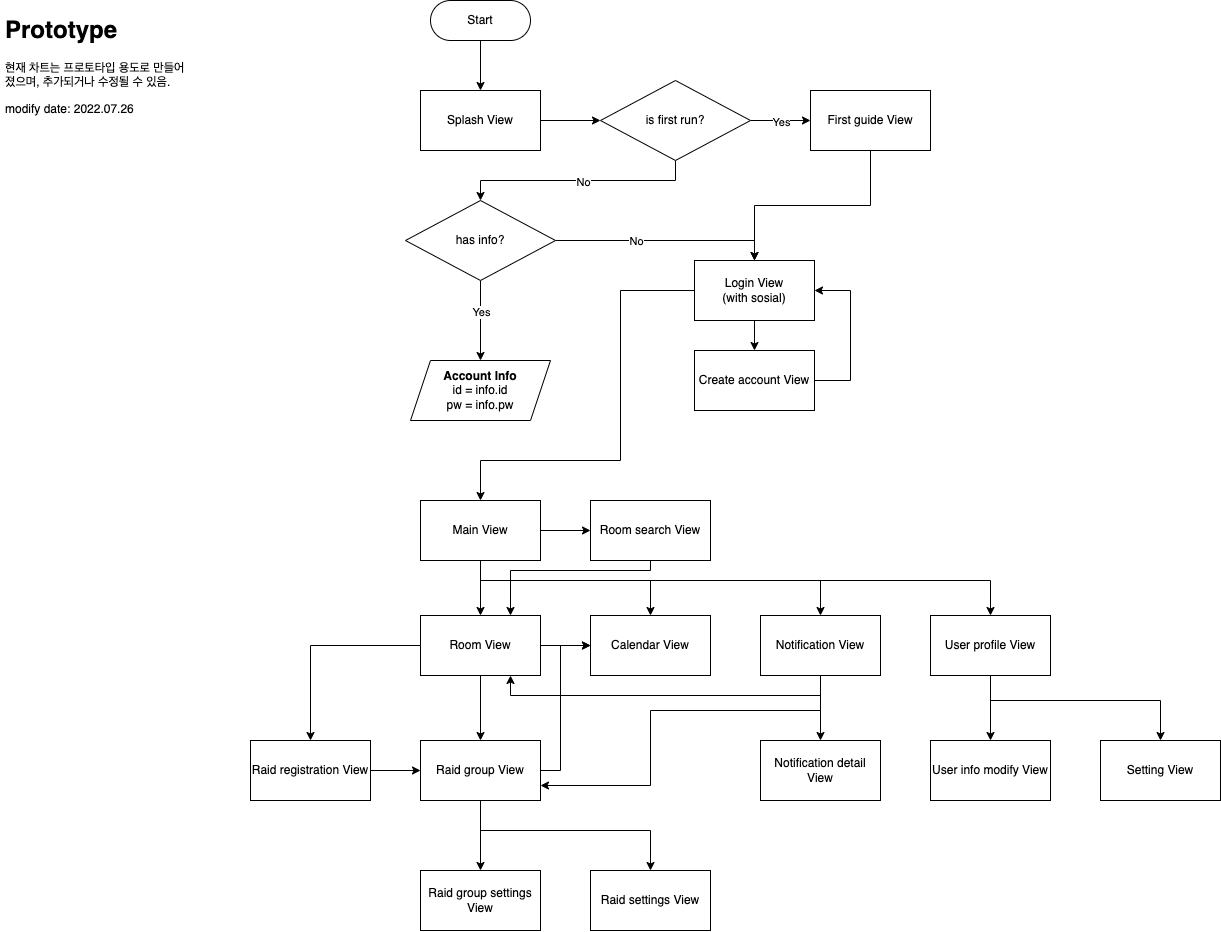

The diagram above was exported from draw.io. Its source (the exported page's mxGraphModel, read from the mxfile embedded in the PNG):
<mxGraphModel dx="3204" dy="1282" grid="1" gridSize="10" guides="1" tooltips="1" connect="1" arrows="1" fold="1" page="1" pageScale="1" pageWidth="827" pageHeight="1169" math="0" shadow="0">
  <root>
    <mxCell id="0" />
    <mxCell id="1" parent="0" />
    <mxCell id="8PaBlLevtACu32KRTX6n-62" style="edgeStyle=orthogonalEdgeStyle;rounded=0;orthogonalLoop=1;jettySize=auto;html=1;" edge="1" parent="1" source="8PaBlLevtACu32KRTX6n-1" target="8PaBlLevtACu32KRTX6n-22">
      <mxGeometry relative="1" as="geometry" />
    </mxCell>
    <mxCell id="8PaBlLevtACu32KRTX6n-1" value="Start" style="rounded=1;whiteSpace=wrap;html=1;arcSize=50;" vertex="1" parent="1">
      <mxGeometry x="-270" y="60" width="100" height="40" as="geometry" />
    </mxCell>
    <mxCell id="8PaBlLevtACu32KRTX6n-15" style="edgeStyle=orthogonalEdgeStyle;rounded=0;orthogonalLoop=1;jettySize=auto;html=1;" edge="1" parent="1" source="8PaBlLevtACu32KRTX6n-2" target="8PaBlLevtACu32KRTX6n-12">
      <mxGeometry relative="1" as="geometry" />
    </mxCell>
    <mxCell id="8PaBlLevtACu32KRTX6n-17" style="edgeStyle=orthogonalEdgeStyle;rounded=0;orthogonalLoop=1;jettySize=auto;html=1;" edge="1" parent="1" source="8PaBlLevtACu32KRTX6n-2" target="8PaBlLevtACu32KRTX6n-14">
      <mxGeometry relative="1" as="geometry">
        <Array as="points">
          <mxPoint x="-80" y="350" />
          <mxPoint x="-80" y="520" />
          <mxPoint x="-220" y="520" />
        </Array>
      </mxGeometry>
    </mxCell>
    <mxCell id="8PaBlLevtACu32KRTX6n-2" value="Login View&lt;br&gt;(with sosial)" style="rounded=0;whiteSpace=wrap;html=1;" vertex="1" parent="1">
      <mxGeometry x="-6" y="320" width="120" height="60" as="geometry" />
    </mxCell>
    <mxCell id="8PaBlLevtACu32KRTX6n-3" value="&lt;b&gt;Account Info&lt;/b&gt;&lt;br&gt;id = info.id&lt;br&gt;pw = info.pw" style="shape=parallelogram;perimeter=parallelogramPerimeter;whiteSpace=wrap;html=1;fixedSize=1;" vertex="1" parent="1">
      <mxGeometry x="-290" y="420" width="140" height="60" as="geometry" />
    </mxCell>
    <mxCell id="8PaBlLevtACu32KRTX6n-8" style="edgeStyle=orthogonalEdgeStyle;rounded=0;orthogonalLoop=1;jettySize=auto;html=1;" edge="1" parent="1" source="8PaBlLevtACu32KRTX6n-5" target="8PaBlLevtACu32KRTX6n-3">
      <mxGeometry relative="1" as="geometry" />
    </mxCell>
    <mxCell id="8PaBlLevtACu32KRTX6n-9" value="Yes" style="edgeLabel;html=1;align=center;verticalAlign=middle;resizable=0;points=[];" vertex="1" connectable="0" parent="8PaBlLevtACu32KRTX6n-8">
      <mxGeometry x="-0.2" y="2" relative="1" as="geometry">
        <mxPoint x="-2" as="offset" />
      </mxGeometry>
    </mxCell>
    <mxCell id="8PaBlLevtACu32KRTX6n-10" style="edgeStyle=orthogonalEdgeStyle;rounded=0;orthogonalLoop=1;jettySize=auto;html=1;" edge="1" parent="1" source="8PaBlLevtACu32KRTX6n-5" target="8PaBlLevtACu32KRTX6n-2">
      <mxGeometry relative="1" as="geometry">
        <Array as="points">
          <mxPoint x="54" y="300" />
        </Array>
      </mxGeometry>
    </mxCell>
    <mxCell id="8PaBlLevtACu32KRTX6n-16" value="No" style="edgeLabel;html=1;align=center;verticalAlign=middle;resizable=0;points=[];" vertex="1" connectable="0" parent="8PaBlLevtACu32KRTX6n-10">
      <mxGeometry x="-0.2694" relative="1" as="geometry">
        <mxPoint as="offset" />
      </mxGeometry>
    </mxCell>
    <mxCell id="8PaBlLevtACu32KRTX6n-5" value="has info?" style="rhombus;whiteSpace=wrap;html=1;" vertex="1" parent="1">
      <mxGeometry x="-295" y="260" width="150" height="80" as="geometry" />
    </mxCell>
    <mxCell id="8PaBlLevtACu32KRTX6n-21" style="edgeStyle=orthogonalEdgeStyle;rounded=0;orthogonalLoop=1;jettySize=auto;html=1;entryX=1;entryY=0.5;entryDx=0;entryDy=0;" edge="1" parent="1" source="8PaBlLevtACu32KRTX6n-12" target="8PaBlLevtACu32KRTX6n-2">
      <mxGeometry relative="1" as="geometry">
        <Array as="points">
          <mxPoint x="150" y="440" />
          <mxPoint x="150" y="350" />
        </Array>
      </mxGeometry>
    </mxCell>
    <mxCell id="8PaBlLevtACu32KRTX6n-12" value="Create account View" style="rounded=0;whiteSpace=wrap;html=1;" vertex="1" parent="1">
      <mxGeometry x="-6" y="410" width="120" height="60" as="geometry" />
    </mxCell>
    <mxCell id="8PaBlLevtACu32KRTX6n-31" value="" style="edgeStyle=orthogonalEdgeStyle;rounded=0;orthogonalLoop=1;jettySize=auto;html=1;" edge="1" parent="1" source="8PaBlLevtACu32KRTX6n-14" target="8PaBlLevtACu32KRTX6n-24">
      <mxGeometry relative="1" as="geometry" />
    </mxCell>
    <mxCell id="8PaBlLevtACu32KRTX6n-32" style="edgeStyle=orthogonalEdgeStyle;rounded=0;orthogonalLoop=1;jettySize=auto;html=1;" edge="1" parent="1" source="8PaBlLevtACu32KRTX6n-14" target="8PaBlLevtACu32KRTX6n-27">
      <mxGeometry relative="1" as="geometry">
        <Array as="points">
          <mxPoint x="-220" y="640" />
          <mxPoint x="120" y="640" />
        </Array>
      </mxGeometry>
    </mxCell>
    <mxCell id="8PaBlLevtACu32KRTX6n-33" style="edgeStyle=orthogonalEdgeStyle;rounded=0;orthogonalLoop=1;jettySize=auto;html=1;" edge="1" parent="1" source="8PaBlLevtACu32KRTX6n-14" target="8PaBlLevtACu32KRTX6n-28">
      <mxGeometry relative="1" as="geometry">
        <Array as="points">
          <mxPoint x="-220" y="640" />
          <mxPoint x="290" y="640" />
        </Array>
      </mxGeometry>
    </mxCell>
    <mxCell id="8PaBlLevtACu32KRTX6n-34" style="edgeStyle=orthogonalEdgeStyle;rounded=0;orthogonalLoop=1;jettySize=auto;html=1;" edge="1" parent="1" source="8PaBlLevtACu32KRTX6n-14" target="8PaBlLevtACu32KRTX6n-29">
      <mxGeometry relative="1" as="geometry">
        <Array as="points">
          <mxPoint x="-220" y="640" />
          <mxPoint x="-50" y="640" />
        </Array>
      </mxGeometry>
    </mxCell>
    <mxCell id="8PaBlLevtACu32KRTX6n-45" style="edgeStyle=orthogonalEdgeStyle;rounded=0;orthogonalLoop=1;jettySize=auto;html=1;" edge="1" parent="1" source="8PaBlLevtACu32KRTX6n-14" target="8PaBlLevtACu32KRTX6n-44">
      <mxGeometry relative="1" as="geometry" />
    </mxCell>
    <mxCell id="8PaBlLevtACu32KRTX6n-14" value="Main View" style="rounded=0;whiteSpace=wrap;html=1;" vertex="1" parent="1">
      <mxGeometry x="-280" y="560" width="120" height="60" as="geometry" />
    </mxCell>
    <mxCell id="8PaBlLevtACu32KRTX6n-65" style="edgeStyle=orthogonalEdgeStyle;rounded=0;orthogonalLoop=1;jettySize=auto;html=1;" edge="1" parent="1" source="8PaBlLevtACu32KRTX6n-22" target="8PaBlLevtACu32KRTX6n-63">
      <mxGeometry relative="1" as="geometry" />
    </mxCell>
    <mxCell id="8PaBlLevtACu32KRTX6n-22" value="Splash View" style="rounded=0;whiteSpace=wrap;html=1;" vertex="1" parent="1">
      <mxGeometry x="-280" y="150" width="120" height="60" as="geometry" />
    </mxCell>
    <mxCell id="8PaBlLevtACu32KRTX6n-70" style="edgeStyle=orthogonalEdgeStyle;rounded=0;orthogonalLoop=1;jettySize=auto;html=1;" edge="1" parent="1" source="8PaBlLevtACu32KRTX6n-23" target="8PaBlLevtACu32KRTX6n-2">
      <mxGeometry relative="1" as="geometry" />
    </mxCell>
    <mxCell id="8PaBlLevtACu32KRTX6n-23" value="First guide View" style="rounded=0;whiteSpace=wrap;html=1;" vertex="1" parent="1">
      <mxGeometry x="110" y="150" width="120" height="60" as="geometry" />
    </mxCell>
    <mxCell id="8PaBlLevtACu32KRTX6n-37" style="edgeStyle=orthogonalEdgeStyle;rounded=0;orthogonalLoop=1;jettySize=auto;html=1;" edge="1" parent="1" source="8PaBlLevtACu32KRTX6n-24" target="8PaBlLevtACu32KRTX6n-35">
      <mxGeometry relative="1" as="geometry" />
    </mxCell>
    <mxCell id="8PaBlLevtACu32KRTX6n-39" style="edgeStyle=orthogonalEdgeStyle;rounded=0;orthogonalLoop=1;jettySize=auto;html=1;" edge="1" parent="1" source="8PaBlLevtACu32KRTX6n-24" target="8PaBlLevtACu32KRTX6n-29">
      <mxGeometry relative="1" as="geometry" />
    </mxCell>
    <mxCell id="8PaBlLevtACu32KRTX6n-60" style="edgeStyle=orthogonalEdgeStyle;rounded=0;orthogonalLoop=1;jettySize=auto;html=1;" edge="1" parent="1" source="8PaBlLevtACu32KRTX6n-24" target="8PaBlLevtACu32KRTX6n-41">
      <mxGeometry relative="1" as="geometry" />
    </mxCell>
    <mxCell id="8PaBlLevtACu32KRTX6n-24" value="Room View" style="rounded=0;whiteSpace=wrap;html=1;" vertex="1" parent="1">
      <mxGeometry x="-280" y="675" width="120" height="60" as="geometry" />
    </mxCell>
    <mxCell id="8PaBlLevtACu32KRTX6n-53" style="edgeStyle=orthogonalEdgeStyle;rounded=0;orthogonalLoop=1;jettySize=auto;html=1;entryX=0.75;entryY=1;entryDx=0;entryDy=0;" edge="1" parent="1" source="8PaBlLevtACu32KRTX6n-27" target="8PaBlLevtACu32KRTX6n-24">
      <mxGeometry relative="1" as="geometry">
        <Array as="points">
          <mxPoint x="120" y="755" />
          <mxPoint x="-190" y="755" />
        </Array>
      </mxGeometry>
    </mxCell>
    <mxCell id="8PaBlLevtACu32KRTX6n-56" style="edgeStyle=orthogonalEdgeStyle;rounded=0;orthogonalLoop=1;jettySize=auto;html=1;entryX=1;entryY=0.75;entryDx=0;entryDy=0;" edge="1" parent="1" source="8PaBlLevtACu32KRTX6n-27" target="8PaBlLevtACu32KRTX6n-35">
      <mxGeometry relative="1" as="geometry">
        <Array as="points">
          <mxPoint x="120" y="770" />
          <mxPoint x="-50" y="770" />
          <mxPoint x="-50" y="845" />
        </Array>
      </mxGeometry>
    </mxCell>
    <mxCell id="8PaBlLevtACu32KRTX6n-57" style="edgeStyle=orthogonalEdgeStyle;rounded=0;orthogonalLoop=1;jettySize=auto;html=1;" edge="1" parent="1" source="8PaBlLevtACu32KRTX6n-27" target="8PaBlLevtACu32KRTX6n-54">
      <mxGeometry relative="1" as="geometry" />
    </mxCell>
    <mxCell id="8PaBlLevtACu32KRTX6n-27" value="Notification View" style="rounded=0;whiteSpace=wrap;html=1;" vertex="1" parent="1">
      <mxGeometry x="60" y="675" width="120" height="60" as="geometry" />
    </mxCell>
    <mxCell id="8PaBlLevtACu32KRTX6n-49" style="edgeStyle=orthogonalEdgeStyle;rounded=0;orthogonalLoop=1;jettySize=auto;html=1;" edge="1" parent="1" source="8PaBlLevtACu32KRTX6n-28" target="8PaBlLevtACu32KRTX6n-47">
      <mxGeometry relative="1" as="geometry" />
    </mxCell>
    <mxCell id="8PaBlLevtACu32KRTX6n-50" style="edgeStyle=orthogonalEdgeStyle;rounded=0;orthogonalLoop=1;jettySize=auto;html=1;" edge="1" parent="1" source="8PaBlLevtACu32KRTX6n-28" target="8PaBlLevtACu32KRTX6n-48">
      <mxGeometry relative="1" as="geometry">
        <Array as="points">
          <mxPoint x="290" y="760" />
          <mxPoint x="460" y="760" />
        </Array>
      </mxGeometry>
    </mxCell>
    <mxCell id="8PaBlLevtACu32KRTX6n-28" value="User profile View" style="rounded=0;whiteSpace=wrap;html=1;" vertex="1" parent="1">
      <mxGeometry x="230" y="675" width="120" height="60" as="geometry" />
    </mxCell>
    <mxCell id="8PaBlLevtACu32KRTX6n-29" value="Calendar View" style="rounded=0;whiteSpace=wrap;html=1;" vertex="1" parent="1">
      <mxGeometry x="-110" y="675" width="120" height="60" as="geometry" />
    </mxCell>
    <mxCell id="8PaBlLevtACu32KRTX6n-40" style="edgeStyle=orthogonalEdgeStyle;rounded=0;orthogonalLoop=1;jettySize=auto;html=1;" edge="1" parent="1" source="8PaBlLevtACu32KRTX6n-35" target="8PaBlLevtACu32KRTX6n-29">
      <mxGeometry relative="1" as="geometry">
        <Array as="points">
          <mxPoint x="-140" y="830" />
          <mxPoint x="-140" y="705" />
        </Array>
      </mxGeometry>
    </mxCell>
    <mxCell id="8PaBlLevtACu32KRTX6n-42" style="edgeStyle=orthogonalEdgeStyle;rounded=0;orthogonalLoop=1;jettySize=auto;html=1;" edge="1" parent="1" source="8PaBlLevtACu32KRTX6n-35" target="8PaBlLevtACu32KRTX6n-38">
      <mxGeometry relative="1" as="geometry" />
    </mxCell>
    <mxCell id="8PaBlLevtACu32KRTX6n-59" style="edgeStyle=orthogonalEdgeStyle;rounded=0;orthogonalLoop=1;jettySize=auto;html=1;" edge="1" parent="1" source="8PaBlLevtACu32KRTX6n-35" target="8PaBlLevtACu32KRTX6n-58">
      <mxGeometry relative="1" as="geometry">
        <Array as="points">
          <mxPoint x="-220" y="890" />
          <mxPoint x="-50" y="890" />
        </Array>
      </mxGeometry>
    </mxCell>
    <mxCell id="8PaBlLevtACu32KRTX6n-35" value="Raid group View" style="rounded=0;whiteSpace=wrap;html=1;" vertex="1" parent="1">
      <mxGeometry x="-280" y="800" width="120" height="60" as="geometry" />
    </mxCell>
    <mxCell id="8PaBlLevtACu32KRTX6n-38" value="Raid group settings View" style="rounded=0;whiteSpace=wrap;html=1;" vertex="1" parent="1">
      <mxGeometry x="-280" y="930" width="120" height="60" as="geometry" />
    </mxCell>
    <mxCell id="8PaBlLevtACu32KRTX6n-61" style="edgeStyle=orthogonalEdgeStyle;rounded=0;orthogonalLoop=1;jettySize=auto;html=1;" edge="1" parent="1" source="8PaBlLevtACu32KRTX6n-41" target="8PaBlLevtACu32KRTX6n-35">
      <mxGeometry relative="1" as="geometry" />
    </mxCell>
    <mxCell id="8PaBlLevtACu32KRTX6n-41" value="Raid registration View" style="rounded=0;whiteSpace=wrap;html=1;" vertex="1" parent="1">
      <mxGeometry x="-450" y="800" width="120" height="60" as="geometry" />
    </mxCell>
    <mxCell id="8PaBlLevtACu32KRTX6n-46" style="edgeStyle=orthogonalEdgeStyle;rounded=0;orthogonalLoop=1;jettySize=auto;html=1;" edge="1" parent="1" source="8PaBlLevtACu32KRTX6n-44" target="8PaBlLevtACu32KRTX6n-24">
      <mxGeometry relative="1" as="geometry">
        <Array as="points">
          <mxPoint x="-50" y="630" />
          <mxPoint x="-190" y="630" />
        </Array>
      </mxGeometry>
    </mxCell>
    <mxCell id="8PaBlLevtACu32KRTX6n-44" value="Room search View" style="rounded=0;whiteSpace=wrap;html=1;" vertex="1" parent="1">
      <mxGeometry x="-110" y="560" width="120" height="60" as="geometry" />
    </mxCell>
    <mxCell id="8PaBlLevtACu32KRTX6n-47" value="User info modify View" style="rounded=0;whiteSpace=wrap;html=1;" vertex="1" parent="1">
      <mxGeometry x="230" y="800" width="120" height="60" as="geometry" />
    </mxCell>
    <mxCell id="8PaBlLevtACu32KRTX6n-48" value="Setting View" style="rounded=0;whiteSpace=wrap;html=1;" vertex="1" parent="1">
      <mxGeometry x="400" y="800" width="120" height="60" as="geometry" />
    </mxCell>
    <mxCell id="8PaBlLevtACu32KRTX6n-54" value="Notification detail View" style="rounded=0;whiteSpace=wrap;html=1;" vertex="1" parent="1">
      <mxGeometry x="60" y="800" width="120" height="60" as="geometry" />
    </mxCell>
    <mxCell id="8PaBlLevtACu32KRTX6n-58" value="Raid settings View" style="rounded=0;whiteSpace=wrap;html=1;" vertex="1" parent="1">
      <mxGeometry x="-110" y="930" width="120" height="60" as="geometry" />
    </mxCell>
    <mxCell id="8PaBlLevtACu32KRTX6n-66" style="edgeStyle=orthogonalEdgeStyle;rounded=0;orthogonalLoop=1;jettySize=auto;html=1;" edge="1" parent="1" source="8PaBlLevtACu32KRTX6n-63" target="8PaBlLevtACu32KRTX6n-23">
      <mxGeometry relative="1" as="geometry" />
    </mxCell>
    <mxCell id="8PaBlLevtACu32KRTX6n-67" value="Yes" style="edgeLabel;html=1;align=center;verticalAlign=middle;resizable=0;points=[];" vertex="1" connectable="0" parent="8PaBlLevtACu32KRTX6n-66">
      <mxGeometry x="0.0267" y="-1" relative="1" as="geometry">
        <mxPoint as="offset" />
      </mxGeometry>
    </mxCell>
    <mxCell id="8PaBlLevtACu32KRTX6n-68" style="edgeStyle=orthogonalEdgeStyle;rounded=0;orthogonalLoop=1;jettySize=auto;html=1;" edge="1" parent="1" source="8PaBlLevtACu32KRTX6n-63" target="8PaBlLevtACu32KRTX6n-5">
      <mxGeometry relative="1" as="geometry">
        <Array as="points">
          <mxPoint x="-25" y="240" />
          <mxPoint x="-220" y="240" />
        </Array>
      </mxGeometry>
    </mxCell>
    <mxCell id="8PaBlLevtACu32KRTX6n-69" value="No" style="edgeLabel;html=1;align=center;verticalAlign=middle;resizable=0;points=[];" vertex="1" connectable="0" parent="8PaBlLevtACu32KRTX6n-68">
      <mxGeometry x="-0.0411" y="1" relative="1" as="geometry">
        <mxPoint as="offset" />
      </mxGeometry>
    </mxCell>
    <mxCell id="8PaBlLevtACu32KRTX6n-63" value="is first run?" style="rhombus;whiteSpace=wrap;html=1;" vertex="1" parent="1">
      <mxGeometry x="-100" y="140" width="150" height="80" as="geometry" />
    </mxCell>
    <mxCell id="8PaBlLevtACu32KRTX6n-71" value="&lt;h1&gt;Prototype&lt;/h1&gt;&lt;p&gt;현재 차트는 프로토타입 용도로 만들어졌으며, 추가되거나 수정될 수 있음.&lt;/p&gt;&lt;p&gt;modify date: 2022.07.26&lt;/p&gt;" style="text;html=1;strokeColor=none;fillColor=none;spacing=5;spacingTop=-20;whiteSpace=wrap;overflow=hidden;rounded=0;" vertex="1" parent="1">
      <mxGeometry x="-700" y="70" width="190" height="120" as="geometry" />
    </mxCell>
  </root>
</mxGraphModel>